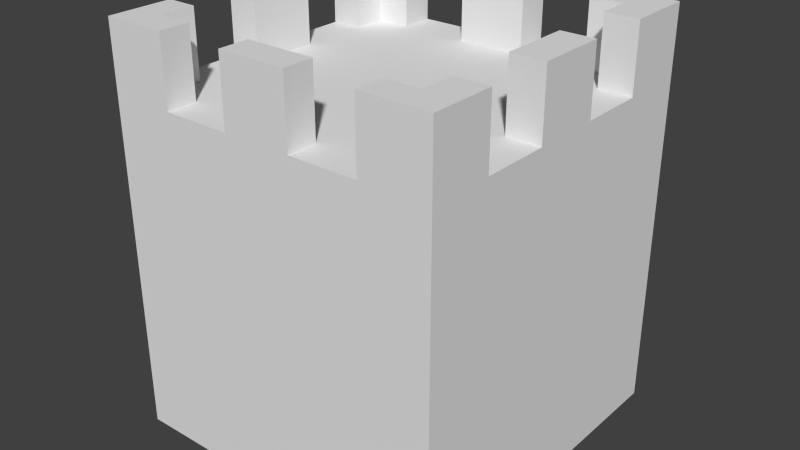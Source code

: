 # Source: Outpost.blend  (saved by Blender 2.69.0; exported with 4.5.12 LTS)
import bpy
from mathutils import Matrix  # noqa: F401  (used for matrix-valued properties, if any)

bpy.ops.wm.read_factory_settings(use_empty=True)
scene = bpy.context.scene
scene.name = 'Scene'

# ---- collections
col_collection_1 = bpy.data.collections.new('Collection 1'); scene.collection.children.link(col_collection_1)

# ---- materials (node trees are filled in below, after node groups)
mat_buildingstesti = bpy.data.materials.new('BuildingsTesti')
mat_buildingstesti.alpha_threshold = 0.0
mat_buildingstesti.use_transparent_shadow = False
mat_buildingstesti.roughness = 0.5
mat_buildingstesti.line_color = (0.0, 0.0, 0.0, 1.0)

# ---- material node trees

# ---- world
world_world = bpy.data.worlds.new('World'); scene.world = world_world
world_world.color = (0.05088, 0.05088, 0.05088)
world_world.use_sun_shadow = False
world_world.sun_shadow_jitter_overblur = 0.0
world_world.cycles.sampling_method = 'MANUAL'
world_world.cycles.sample_map_resolution = 256

# ---- meshes
me_cube = bpy.data.meshes.new('Cube')
me_cube.from_pydata([(0.5, 0.0, -0.5), (0.5, 2.98e-08, 0.5), (-0.5, 2.98e-08, 0.5), (-0.5, 0.0, -0.5), (0.4, 1.0, -0.4), (0.4, 1.0, 0.41), (-0.41, 1.0, -0.4), (-0.41, 1.0, 0.41), (-0.3088, 1.0, 0.5), (-0.3088, 1.0, 0.41), (-0.1063, 1.0, 0.5), (-0.1063, 1.0, 0.41), (0.09625, 1.0, 0.5), (0.09625, 1.0, 0.41), (0.2987, 1.0, 0.5), (0.2987, 1.0, 0.41), (-0.41, 1.0, 0.3087), (-0.5, 1.0, 0.3087), (-0.41, 1.0, 0.1062), (-0.5, 1.0, 0.1062), (-0.5, 1.0, -0.09625), (-0.41, 1.0, -0.09625), (-0.5, 1.0, -0.2988), (-0.41, 1.0, -0.2987), (-0.3087, 1.0, -0.5), (-0.3087, 1.0, -0.4), (-0.1062, 1.0, -0.5), (-0.1062, 1.0, -0.4), (0.09625, 1.0, -0.5), (0.09625, 1.0, -0.4), (0.2988, 1.0, -0.5), (0.2988, 1.0, -0.4), (0.5, 1.0, -0.2987), (0.4, 1.0, -0.2987), (0.5, 1.0, -0.09911), (0.4, 1.0, -0.09911), (0.4, 1.0, 0.1063), (0.5, 1.0, 0.1063), (0.4, 1.0, 0.3088), (0.5, 1.0, 0.3088), (0.5, 1.2, -0.5), (0.5, 1.2, 0.5), (-0.5, 1.2, 0.5), (-0.5, 1.2, -0.5), (0.5, 1.2, -0.4), (-0.5, 1.2, -0.4), (0.5, 1.2, 0.41), (-0.5, 1.2, 0.41), (0.4, 1.2, -0.5), (0.4, 1.2, 0.5), (0.4, 1.2, -0.4), (0.4, 1.2, 0.41), (-0.41, 1.2, -0.5), (-0.41, 1.2, 0.5), (-0.41, 1.2, -0.4), (-0.41, 1.2, 0.41), (-0.3088, 1.2, 0.5), (-0.3088, 1.2, 0.41), (-0.1063, 1.2, 0.5), (-0.1063, 1.2, 0.41), (0.09625, 1.2, 0.5), (0.09625, 1.2, 0.41), (0.2987, 1.2, 0.5), (0.2987, 1.2, 0.41), (-0.41, 1.2, 0.3087), (-0.5, 1.2, 0.3087), (-0.41, 1.2, 0.1062), (-0.5, 1.2, 0.1062), (-0.5, 1.2, -0.09625), (-0.41, 1.2, -0.09625), (-0.5, 1.2, -0.2987), (-0.41, 1.2, -0.2987), (-0.3087, 1.2, -0.5), (-0.3087, 1.2, -0.4), (-0.1062, 1.2, -0.5), (-0.1062, 1.2, -0.4), (0.09625, 1.2, -0.5), (0.09625, 1.2, -0.4), (0.2988, 1.2, -0.5), (0.2988, 1.2, -0.4), (0.5, 1.2, -0.2987), (0.4, 1.2, -0.2987), (0.5, 1.2, -0.09911), (0.4, 1.2, -0.09911), (0.4, 1.2, 0.1063), (0.5, 1.2, 0.1063), (0.4, 1.2, 0.3088), (0.5, 1.2, 0.3088)], [], [(5, 15, 63, 51), (36, 37, 85, 84), (30, 31, 79, 78), (25, 24, 72, 73), (31, 4, 50, 79), (19, 18, 66, 67), (9, 8, 10, 11, 13, 12, 14, 15, 5, 38, 39, 37, 36, 35, 34, 32, 33, 4, 31, 30, 28, 29, 27, 26, 24, 25, 6, 23, 22, 20, 21, 18, 19, 17, 16, 7), (17, 19, 67, 68, 20, 22, 70, 45, 43, 3, 2, 42, 47, 65), (18, 21, 69, 66), (13, 11, 59, 61), (36, 84, 83, 35), (2, 3, 0, 1), (34, 82, 85, 37, 39, 87, 46, 41, 1, 0, 40, 44, 80, 32), (12, 13, 61, 60), (7, 16, 64, 55), (64, 65, 47, 42, 53, 56, 57, 55), (45, 70, 71, 54, 73, 72, 52, 43), (87, 86, 51, 63, 62, 49, 41, 46), (50, 81, 80, 44, 40, 48, 78, 79), (59, 58, 60, 61), (67, 66, 69, 68), (27, 29, 77, 75), (84, 85, 82, 83), (74, 75, 77, 76), (11, 10, 58, 59), (16, 17, 65, 64), (3, 43, 52, 72, 24, 26, 74, 76, 28, 30, 78, 48, 40, 0), (38, 5, 51, 86), (22, 23, 71, 70), (29, 28, 76, 77), (34, 35, 83, 82), (8, 56, 53, 42, 2, 1, 41, 49, 62, 14, 12, 60, 58, 10), (8, 9, 57, 56), (15, 14, 62, 63), (6, 25, 73, 54), (21, 20, 68, 69), (4, 33, 81, 50), (9, 7, 55, 57), (23, 6, 54, 71), (26, 27, 75, 74), (33, 32, 80, 81), (39, 38, 86, 87)])
_uv = me_cube.uv_layers.new(name='UVMap')
_uv.uv.foreach_set('vector', [0.963, 0.8996, 0.9554, 0.8996, 0.9554, 0.8847, 0.963, 0.8847, 0.963, 0.8773, 0.9704, 0.8773, 0.9704, 0.8922, 0.963, 0.8922, 0.9703, 0.9444, 0.9703, 0.9518, 0.9554, 0.9518, 0.9554, 0.9444, 0.9555, 0.7581, 0.963, 0.7581, 0.963, 0.773, 0.9555, 0.773, 0.9554, 0.8996, 0.963, 0.8996, 0.963, 0.9145, 0.9554, 0.9145, 0.9631, 0.8173, 0.9698, 0.8173, 0.9698, 0.8322, 0.9631, 0.8322, 0.7982, 0.9674, 0.7915, 0.9674, 0.7915, 0.9523, 0.7982, 0.9523, 0.7982, 0.9372, 0.7915, 0.9372, 0.7915, 0.9221, 0.7982, 0.9221, 0.7982, 0.9146, 0.8057, 0.9146, 0.8057, 0.9071, 0.8208, 0.9071, 0.8208, 0.9146, 0.8361, 0.9146, 0.8361, 0.9071, 0.851, 0.9071, 0.851, 0.9146, 0.8585, 0.9146, 0.8585, 0.9221, 0.866, 0.9221, 0.866, 0.9372, 0.8585, 0.9372, 0.8585, 0.9523, 0.866, 0.9523, 0.866, 0.9674, 0.8585, 0.9674, 0.8585, 0.9749, 0.851, 0.9749, 0.851, 0.9816, 0.8359, 0.9816, 0.8359, 0.9749, 0.8208, 0.9749, 0.8208, 0.9816, 0.8057, 0.9816, 0.8057, 0.9749, 0.7982, 0.9749, 0.8809, 0.9078, 0.8809, 0.8927, 0.866, 0.8927, 0.866, 0.8776, 0.8809, 0.8776, 0.8809, 0.8625, 0.866, 0.8625, 0.866, 0.8549, 0.866, 0.8475, 0.9554, 0.8475, 0.9554, 0.922, 0.866, 0.922, 0.866, 0.9153, 0.866, 0.9078, 0.9405, 0.922, 0.9556, 0.922, 0.9556, 0.9369, 0.9405, 0.9369, 0.9405, 0.8173, 0.9556, 0.8173, 0.9556, 0.8322, 0.9405, 0.8322, 0.9554, 0.8475, 0.9405, 0.8475, 0.9405, 0.8322, 0.9554, 0.8322, 0.866, 0.922, 0.9405, 0.922, 0.9405, 0.9965, 0.866, 0.9965, 0.8959, 0.773, 0.8959, 0.758, 0.9112, 0.758, 0.9112, 0.773, 0.9263, 0.773, 0.9263, 0.758, 0.9338, 0.758, 0.9405, 0.758, 0.9405, 0.8475, 0.866, 0.8475, 0.866, 0.758, 0.8734, 0.758, 0.881, 0.758, 0.881, 0.773, 0.9697, 0.8624, 0.963, 0.8624, 0.963, 0.8475, 0.9697, 0.8475, 0.963, 0.8624, 0.9554, 0.8624, 0.9554, 0.8475, 0.963, 0.8475, 0.9481, 0.803, 0.9548, 0.803, 0.9548, 0.8106, 0.9548, 0.8173, 0.9481, 0.8173, 0.9405, 0.8173, 0.9405, 0.8106, 0.9481, 0.8106, 0.9481, 0.8024, 0.9405, 0.8024, 0.9405, 0.7957, 0.9481, 0.7957, 0.9481, 0.7881, 0.9555, 0.7881, 0.9555, 0.7957, 0.9555, 0.8024, 0.7766, 0.9221, 0.7766, 0.9147, 0.7841, 0.9147, 0.7841, 0.9071, 0.7908, 0.9071, 0.7908, 0.9147, 0.7908, 0.9221, 0.7841, 0.9221, 0.9481, 0.7656, 0.9481, 0.758, 0.9555, 0.758, 0.9555, 0.7656, 0.9555, 0.773, 0.9481, 0.773, 0.9405, 0.773, 0.9405, 0.7656, 0.7833, 0.9372, 0.7766, 0.9372, 0.7766, 0.9221, 0.7833, 0.9221, 0.963, 0.8922, 0.9697, 0.8922, 0.9697, 0.9073, 0.963, 0.9073, 0.9554, 0.773, 0.9554, 0.7881, 0.9405, 0.7881, 0.9405, 0.773, 0.9405, 0.9444, 0.9405, 0.9369, 0.9558, 0.9369, 0.9558, 0.9444, 0.7908, 0.9372, 0.7834, 0.9372, 0.7834, 0.9221, 0.7908, 0.9221, 0.9697, 0.8106, 0.9697, 0.8173, 0.9548, 0.8173, 0.9548, 0.8106, 0.963, 0.7875, 0.9697, 0.7875, 0.9697, 0.8024, 0.963, 0.8024, 0.866, 0.8326, 0.7766, 0.8326, 0.7766, 0.8259, 0.7766, 0.8183, 0.7915, 0.8183, 0.7915, 0.8032, 0.7766, 0.8032, 0.7766, 0.7881, 0.7915, 0.7881, 0.7915, 0.773, 0.7766, 0.773, 0.7766, 0.7655, 0.7766, 0.758, 0.866, 0.758, 0.9697, 0.803, 0.9697, 0.8106, 0.9548, 0.8106, 0.9548, 0.803, 0.9631, 0.922, 0.9698, 0.922, 0.9698, 0.9369, 0.9631, 0.9369, 0.9631, 0.8322, 0.9556, 0.8322, 0.9556, 0.8173, 0.9631, 0.8173, 0.963, 0.8024, 0.9555, 0.8024, 0.9555, 0.7875, 0.963, 0.7875, 0.7915, 0.8468, 0.7766, 0.8468, 0.7766, 0.8393, 0.7766, 0.8326, 0.866, 0.8326, 0.866, 0.9071, 0.7766, 0.9071, 0.7766, 0.8997, 0.7766, 0.8921, 0.7915, 0.8921, 0.7915, 0.877, 0.7766, 0.877, 0.7766, 0.8619, 0.7915, 0.8619, 0.9697, 0.773, 0.963, 0.773, 0.963, 0.7581, 0.9697, 0.7581, 0.9703, 0.7806, 0.9703, 0.7873, 0.9554, 0.7873, 0.9554, 0.7806, 0.9554, 0.8624, 0.963, 0.8624, 0.963, 0.8773, 0.9554, 0.8773, 0.963, 0.8326, 0.9697, 0.8326, 0.9697, 0.8475, 0.963, 0.8475, 0.9703, 0.773, 0.9703, 0.7806, 0.9554, 0.7806, 0.9554, 0.773, 0.963, 0.8475, 0.9554, 0.8475, 0.9554, 0.8326, 0.963, 0.8326, 0.9703, 0.9145, 0.9703, 0.922, 0.9554, 0.922, 0.9554, 0.9145, 0.9704, 0.8773, 0.963, 0.8773, 0.963, 0.8624, 0.9704, 0.8624, 0.9554, 0.9444, 0.9554, 0.9518, 0.9405, 0.9518, 0.9405, 0.9444, 0.9631, 0.9369, 0.9556, 0.9369, 0.9556, 0.922, 0.9631, 0.922])
me_cube.materials.append(mat_buildingstesti)
me_cube.use_remesh_preserve_volume = False
me_cube.use_remesh_preserve_attributes = False
me_cube.use_mirror_vertex_groups = False
me_cube.update()

# ---- objects
ob_cube = bpy.data.objects.new('Cube', me_cube)

# ---- transforms, parenting, visibility, modifiers, constraints
ob_cube.location = (2.98e-08, 0.0, 0.0)
ob_cube.rotation_euler = (1.571, 0.0, 0.0)
ob_cube.lock_rotations_4d = False
ob_cube.empty_display_type = 'ARROWS'
ob_cube.lineart.crease_threshold = 0.0

# ---- collection membership
col_collection_1.objects.link(ob_cube)

# ---- scene / render settings (as saved in the file)
scene.frame_start = 1; scene.frame_end = 250; scene.frame_set(1)
scene.render.engine = 'BLENDER_EEVEE_NEXT'
scene.render.image_settings.compression = 90
scene.render.resolution_percentage = 50
scene.render.dither_intensity = 0.0
scene.cycles.use_denoising = False
scene.cycles.samples = 10
scene.cycles.sampling_pattern = 'TABULATED_SOBOL'
scene.cycles.light_sampling_threshold = 0.0
scene.cycles.use_adaptive_sampling = False
scene.cycles.use_light_tree = False
scene.cycles.blur_glossy = 0.0
scene.cycles.volume_bounces = 1
scene.cycles.pixel_filter_type = 'GAUSSIAN'
scene.cycles.sample_clamp_indirect = 0.0
scene.view_settings.view_transform = 'Standard'
bpy.context.view_layer.update()

# ---- added for rendering (the .blend has no active camera and no usable light): camera, sun
cam_auto = bpy.data.cameras.new('AutoCamera')
cam_auto.lens = 50.0
cam_auto.sensor_width = 36.0
cam_auto.clip_end = 1000.0
ob_auto_camera = bpy.data.objects.new('AutoCamera', cam_auto)
scene.collection.objects.link(ob_auto_camera)
ob_auto_camera.location = (1.71604, -2.05924, 1.97283)
ob_auto_camera.rotation_euler = (1.09748, -7.21219e-08, 0.694738)
scene.camera = ob_auto_camera
light_auto_sun = bpy.data.lights.new('AutoSun', 'SUN')
light_auto_sun.energy = 3.0
light_auto_sun.angle = 0.0523599
ob_auto_sun = bpy.data.objects.new('AutoSun', light_auto_sun)
scene.collection.objects.link(ob_auto_sun)
ob_auto_sun.rotation_euler = (0.872665, 0.174533, 0.523599)
bpy.context.view_layer.update()
